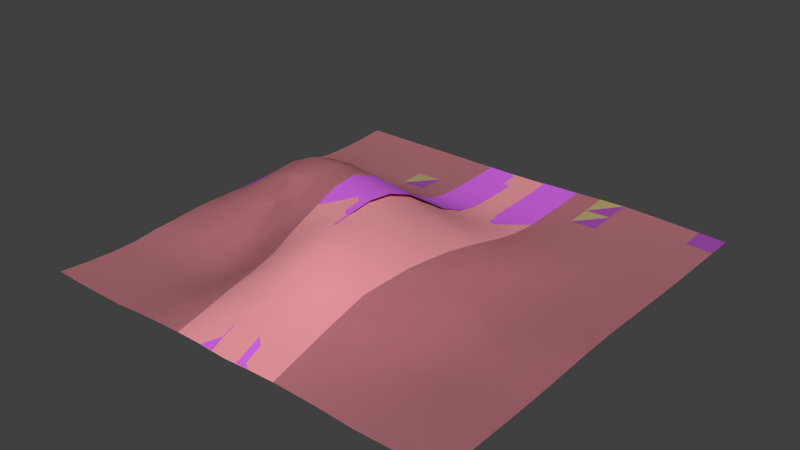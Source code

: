 # Source: plane.blend  (saved by Blender 2.77.0; exported with 4.5.12 LTS)
import bpy
from mathutils import Matrix  # noqa: F401  (used for matrix-valued properties, if any)

bpy.ops.wm.read_factory_settings(use_empty=True)
scene = bpy.context.scene
scene.name = 'Scene'

# ---- collections
col_collection_1 = bpy.data.collections.new('Collection 1'); scene.collection.children.link(col_collection_1)

# ---- materials (node trees are filled in below, after node groups)
mat_material_002 = bpy.data.materials.new('Material.002')
mat_material_002.alpha_threshold = 0.0
mat_material_002.use_transparent_shadow = False
mat_material_002.diffuse_color = (0.8, 0.3106, 0.3381, 1.0)
mat_material_002.roughness = 0.5
mat_material_000 = bpy.data.materials.new('Material.000')
mat_material_000.alpha_threshold = 0.0
mat_material_000.use_transparent_shadow = False
mat_material_000.diffuse_color = (0.8, 0.7032, 0.3028, 1.0)
mat_material_000.roughness = 0.5
mat_material_001 = bpy.data.materials.new('Material.001')
mat_material_001.alpha_threshold = 0.0
mat_material_001.use_transparent_shadow = False
mat_material_001.diffuse_color = (0.6613, 0.1367, 0.8, 1.0)
mat_material_001.roughness = 0.5

# ---- material node trees

# ---- world
world_world = bpy.data.worlds.new('World'); scene.world = world_world
world_world.color = (0.05088, 0.05088, 0.05088)
world_world.use_sun_shadow = False
world_world.sun_shadow_jitter_overblur = 0.0
world_world.cycles.sampling_method = 'NONE'
world_world.cycles.sample_map_resolution = 256

# ---- meshes
me_plane = bpy.data.meshes.new('Plane')
me_plane.from_pydata([(-1.0, -1.0, 0.0), (1.0, -1.0, 0.0), (-1.0, 1.0, 0.0), (1.0, 1.0, 0.0), (-1.0, 0.0, 0.0), (0.0, -1.0, 0.0), (1.0, 0.0, 0.02051), (0.0, 1.0, 0.0), (0.0, 0.0, 0.3363), (-1.0, -0.5, 0.0), (0.5, -1.0, 0.0), (1.0, 0.5, 0.0), (-0.5, 1.0, 0.0), (-1.0, 0.5, 0.0), (-0.5, -1.0, 0.0), (1.0, -0.5, 0.0), (0.5, 1.0, 0.02446), (0.0, 0.5, 0.0), (0.0, -0.5, 0.3955), (-0.5, 0.0, 0.485), (0.5, 0.0, 0.0), (0.5, -0.5, 0.0), (-0.5, -0.5, 0.0), (-0.5, 0.5, 0.0), (0.5, 0.5, 0.0), (-0.9955, -0.7455, -0.02065), (0.7467, -0.9967, -0.01782), (0.9999, 0.7501, -0.002318), (-0.75, 1.0, 0.0), (-1.005, 0.2545, 0.02065), (-0.2533, -1.003, 0.01782), (0.9999, -0.25, 0.01131), (0.25, 0.9999, 0.01349), (-0.002541, 0.7441, -0.02511), (0.006065, -0.2596, 0.4104), (-0.7476, 0.005892, 0.2718), (0.2498, 0.003693, 0.1667), (-1.005, -0.2545, 0.02065), (0.2533, -1.003, 0.01782), (0.9999, 0.25, 0.01005), (-0.25, 1.0, -0.001262), (-0.9955, 0.7455, -0.02065), (-0.7467, -0.9967, -0.01782), (1.0, -0.75, -0.001058), (0.7499, 0.9999, 0.01475), (0.006362, 0.2485, 0.1733), (0.005715, -0.7496, 0.2101), (-0.2644, 0.003305, 0.4572), (0.7439, -0.002496, -0.01397), (0.5042, -0.2498, 0.01756), (0.5012, -0.7526, 0.009473), (0.2446, -0.5135, 0.2086), (0.744, -0.4979, -0.02506), (-0.5093, -0.2234, 0.2855), (-0.496, -0.745, -0.009181), (-0.748, -0.4972, -0.003307), (-0.2272, -0.5104, 0.2375), (-0.4978, 0.7422, -0.0272), (-0.516, 0.2386, 0.2633), (-0.7539, 0.5024, 0.0131), (-0.2495, 0.5047, 0.01786), (0.4991, 0.7491, 0.002542), (0.4984, 0.2496, -0.002003), (0.2494, 0.498, -0.002896), (0.7495, 0.4995, -0.007214), (0.7462, 0.2484, -0.01189), (0.2525, 0.2506, 0.08291), (0.248, 0.7459, -0.01235), (-0.2584, 0.2485, 0.2541), (-0.7625, 0.2496, 0.1601), (-0.7488, 0.7458, -0.01749), (-0.2399, -0.7568, 0.1271), (-0.7428, -0.742, -0.02552), (-0.761, -0.2364, 0.1621), (0.7456, -0.748, -0.01711), (0.2516, -0.7592, 0.123), (0.2535, -0.2589, 0.2202), (0.745, -0.25, -0.009992), (-0.2454, -0.2417, 0.3927), (-0.25, 0.7466, -0.0181), (0.7494, 0.7494, -0.002275), (-0.9978, -0.8726, -0.01403), (0.8733, -0.9983, -0.01302), (0.9999, 0.8751, -0.002018), (-0.875, 0.9999, 0.0006408), (-1.007, 0.1307, 0.02078), (-0.1295, -1.005, 0.01899), (0.9998, -0.125, 0.0177), (0.1251, 1.0, 0.005164), (-0.001268, 0.872, -0.01759), (0.009128, -0.1296, 0.393), (-0.8764, 0.003114, 0.1407), (0.1276, 0.004483, 0.2582), (-0.9995, -0.3768, 0.01), (0.3765, -1.0, 0.008872), (0.9999, 0.375, 0.004438), (-0.375, 1.0, -0.0008303), (-0.9966, 0.6213, -0.02015), (-0.6223, -0.9981, -0.01752), (1.0, -0.625, -0.001887), (0.6249, 0.9998, 0.02166), (0.002428, 0.3702, 0.07325), (0.004455, -0.6277, 0.3146), (-0.3877, 0.002596, 0.4885), (0.6183, -0.002305, -0.02271), (0.5034, -0.1249, 0.01215), (0.5005, -0.6265, 0.006376), (0.1235, -0.5165, 0.3284), (0.6173, -0.4982, -0.02942), (-0.5144, -0.1062, 0.4209), (-0.4934, -0.6166, -0.01625), (-0.874, -0.4981, -0.001563), (-0.362, -0.5019, 0.1083), (-0.4989, 0.8709, -0.01927), (-0.5083, 0.3633, 0.113), (-0.8776, 0.5016, 0.009546), (-0.3745, 0.5039, 0.01239), (0.4996, 0.8746, 0.0113), (0.4985, 0.3746, -0.003023), (0.1246, 0.4982, -0.002301), (0.6247, 0.4997, -0.006144), (-0.9971, -0.6212, -0.02042), (0.6224, -0.9977, -0.01708), (0.9999, 0.6251, -0.002445), (-0.625, 1.0, -0.0002161), (-1.0, 0.3771, 0.01059), (-0.3763, -0.9996, 0.00831), (1.0, -0.375, 0.005026), (0.375, 0.9998, 0.02106), (-0.002308, 0.6182, -0.02847), (0.004553, -0.3844, 0.4167), (-0.6281, 0.004542, 0.4), (0.3709, 0.0009681, 0.06893), (-1.007, -0.1313, 0.02175), (0.129, -1.005, 0.01779), (0.9999, 0.125, 0.01582), (-0.125, 1.0, -0.001591), (-0.9976, 0.8726, -0.01507), (-0.8732, -0.9985, -0.01184), (1.0, -0.875, -0.0001972), (0.875, 0.9999, 0.007388), (0.00781, 0.1278, 0.265), (0.003028, -0.8757, 0.107), (-0.1307, 0.005443, 0.4151), (0.8719, -0.00132, -0.001465), (0.5033, -0.3748, 0.01187), (0.5008, -0.8766, 0.006711), (0.3681, -0.5068, 0.08941), (0.8719, -0.4989, -0.01763), (-0.4999, -0.3582, 0.1269), (-0.4972, -0.8722, -0.005964), (-0.6196, -0.4943, -0.01052), (-0.1086, -0.5149, 0.3452), (-0.4983, 0.6148, -0.03217), (-0.5187, 0.1194, 0.4095), (-0.6276, 0.5016, 0.009723), (-0.1246, 0.5035, 0.01166), (0.4995, 0.6245, -0.002858), (0.4987, 0.1248, -0.001059), (0.3746, 0.4983, -0.002639), (0.8747, 0.4997, -0.005283), (0.7479, 0.3739, -0.01002), (0.7451, 0.1229, -0.0134), (0.6211, 0.2484, -0.01697), (0.8731, 0.2492, -0.004209), (0.2507, 0.3731, 0.03283), (0.2523, 0.1277, 0.1267), (0.1294, 0.2499, 0.1281), (0.3741, 0.2496, 0.03275), (0.2492, 0.873, -0.00308), (0.2483, 0.6207, -0.01814), (0.1227, 0.745, -0.02069), (0.3736, 0.7474, -0.003305), (-0.2543, 0.3692, 0.1178), (-0.2586, 0.1326, 0.3857), (-0.388, 0.2532, 0.2704), (-0.125, 0.2529, 0.2192), (-0.7589, 0.3741, 0.07842), (-0.7654, 0.1287, 0.231), (-0.8845, 0.2533, 0.09254), (-0.6417, 0.2494, 0.2194), (-0.7494, 0.8729, -0.01377), (-0.7505, 0.6212, -0.01637), (-0.8721, 0.7456, -0.01772), (-0.6233, 0.744, -0.02278), (-0.2315, -0.6316, 0.1784), (-0.2464, -0.8796, 0.07135), (-0.3668, -0.7519, 0.05155), (-0.118, -0.762, 0.1842), (-0.7442, -0.6164, -0.02819), (-0.7447, -0.8693, -0.02487), (-0.8691, -0.7437, -0.02534), (-0.6169, -0.7425, -0.02937), (-0.7655, -0.1162, 0.2332), (-0.7557, -0.3649, 0.06969), (-0.8825, -0.2457, 0.091), (-0.6355, -0.2302, 0.2246), (0.7448, -0.6229, -0.02238), (0.7462, -0.8723, -0.01657), (0.6215, -0.7497, -0.01587), (0.8728, -0.749, -0.01358), (0.2511, -0.6378, 0.171), (0.2531, -0.8818, 0.07192), (0.1295, -0.7621, 0.18), (0.3752, -0.7563, 0.06019), (0.257, -0.1267, 0.2009), (0.2562, -0.3871, 0.2244), (0.1361, -0.2604, 0.3376), (0.3727, -0.2545, 0.1022), (0.7444, -0.1263, -0.01023), (0.7445, -0.374, -0.01772), (0.6197, -0.2499, -0.01418), (0.8726, -0.2499, -0.004513), (-0.2537, -0.116, 0.4515), (-0.2365, -0.3781, 0.3218), (-0.3796, -0.2368, 0.3499), (-0.1156, -0.2533, 0.4235), (-0.25, 0.8733, -0.01517), (-0.2502, 0.6198, -0.01915), (-0.3739, 0.7444, -0.02267), (-0.1263, 0.7454, -0.02159), (0.7497, 0.8747, 0.004995), (0.7494, 0.6245, -0.006213), (0.6243, 0.7492, 0.001452), (0.8747, 0.7497, -0.00278), (0.8747, 0.6248, -0.005408), (0.6244, 0.6244, -0.005153), (0.6246, 0.8745, 0.009836), (-0.1262, 0.6198, -0.02249), (-0.3741, 0.6183, -0.02397), (-0.3744, 0.8721, -0.01733), (-0.113, -0.3875, 0.3945), (-0.3677, -0.3693, 0.2271), (-0.3864, -0.1112, 0.4516), (0.8722, -0.3744, -0.01149), (0.6188, -0.374, -0.02025), (0.6195, -0.1261, -0.01577), (0.3742, -0.3809, 0.1027), (0.135, -0.3915, 0.3462), (0.1388, -0.1279, 0.3118), (0.3761, -0.8788, 0.03639), (0.1301, -0.884, 0.1005), (0.1302, -0.6408, 0.2622), (0.873, -0.8737, -0.01268), (0.622, -0.8738, -0.01504), (0.6191, -0.6239, -0.02254), (-0.627, -0.3599, 0.09345), (-0.8778, -0.3706, 0.03996), (-0.8877, -0.124, 0.1289), (-0.6191, -0.87, -0.02581), (-0.8712, -0.871, -0.02204), (-0.8707, -0.6187, -0.02548), (-0.1243, -0.8835, 0.1018), (-0.3709, -0.8755, 0.02897), (-0.3607, -0.623, 0.07215), (-0.6246, 0.6186, -0.02308), (-0.8739, 0.6216, -0.01611), (-0.8735, 0.8728, -0.01342), (-0.6473, 0.1264, 0.3344), (-0.888, 0.1308, 0.1289), (-0.8803, 0.3764, 0.0472), (-0.1225, 0.1343, 0.3379), (-0.3915, 0.1319, 0.415), (-0.3813, 0.3725, 0.1228), (0.3738, 0.6223, -0.01036), (0.123, 0.6193, -0.02486), (0.124, 0.8726, -0.01211), (0.3725, 0.1256, 0.05211), (0.1318, 0.1286, 0.1986), (0.1267, 0.3718, 0.05272), (0.8725, 0.1239, -0.002791), (0.6194, 0.123, -0.0202), (0.6226, 0.374, -0.01286), (0.874, 0.3745, -0.005263), (0.3736, 0.3733, 0.01076), (0.3744, 0.8737, 0.005957), (-0.1253, 0.3729, 0.09956), (-0.6356, 0.3723, 0.1012), (-0.6242, 0.8719, -0.01685), (-0.114, -0.6394, 0.2679), (-0.6152, -0.6138, -0.0332), (-0.6446, -0.1092, 0.3383), (0.8724, -0.6239, -0.01693), (0.3727, -0.6326, 0.07878), (0.3748, -0.1263, 0.09117), (0.8721, -0.1256, -0.001216), (-0.1197, -0.1234, 0.4428), (-0.1256, 0.8727, -0.01685), (0.8748, 0.8749, 0.001254)], [], [(288, 83, 3, 140), (287, 89, 7, 136), (286, 90, 8, 143), (285, 87, 6, 144), (284, 105, 20, 132), (283, 106, 21, 147), (282, 99, 15, 148), (281, 109, 19, 131), (280, 110, 22, 151), (279, 102, 18, 152), (278, 113, 12, 124), (277, 114, 23, 155), (276, 101, 17, 156), (275, 117, 16, 128), (274, 118, 24, 159), (273, 95, 11, 160), (272, 161, 64, 120), (271, 162, 65, 163), (270, 135, 39, 164), (269, 165, 63, 119), (268, 166, 66, 167), (267, 158, 62, 168), (266, 169, 32, 88), (265, 170, 67, 171), (264, 157, 61, 172), (263, 173, 60, 116), (262, 174, 68, 175), (261, 141, 45, 176), (260, 177, 59, 115), (259, 178, 69, 179), (258, 154, 58, 180), (257, 181, 28, 84), (256, 182, 70, 183), (255, 153, 57, 184), (254, 185, 56, 112), (253, 186, 71, 187), (252, 142, 46, 188), (251, 189, 55, 111), (250, 190, 72, 191), (249, 150, 54, 192), (248, 193, 35, 91), (247, 194, 73, 195), (246, 149, 53, 196), (245, 197, 52, 108), (244, 198, 74, 199), (243, 139, 43, 200), (242, 201, 51, 107), (241, 202, 75, 203), (240, 146, 50, 204), (239, 205, 36, 92), (238, 206, 76, 207), (237, 145, 49, 208), (236, 209, 48, 104), (235, 210, 77, 211), (234, 127, 31, 212), (233, 213, 47, 103), (232, 214, 78, 215), (231, 130, 34, 216), (230, 217, 40, 96), (229, 218, 79, 219), (228, 129, 33, 220), (227, 221, 44, 100), (226, 222, 80, 223), (225, 123, 27, 224), (222, 225, 224, 80), (64, 160, 225, 222), (160, 11, 123, 225), (157, 226, 223, 61), (24, 120, 226, 157), (120, 64, 222, 226), (117, 227, 100, 16), (61, 223, 227, 117), (223, 80, 221, 227), (218, 228, 220, 79), (60, 156, 228, 218), (156, 17, 129, 228), (153, 229, 219, 57), (23, 116, 229, 153), (116, 60, 218, 229), (113, 230, 96, 12), (57, 219, 230, 113), (219, 79, 217, 230), (214, 231, 216, 78), (56, 152, 231, 214), (152, 18, 130, 231), (149, 232, 215, 53), (22, 112, 232, 149), (112, 56, 214, 232), (109, 233, 103, 19), (53, 215, 233, 109), (215, 78, 213, 233), (210, 234, 212, 77), (52, 148, 234, 210), (148, 15, 127, 234), (145, 235, 211, 49), (21, 108, 235, 145), (108, 52, 210, 235), (105, 236, 104, 20), (49, 211, 236, 105), (211, 77, 209, 236), (206, 237, 208, 76), (51, 147, 237, 206), (147, 21, 145, 237), (130, 238, 207, 34), (18, 107, 238, 130), (107, 51, 206, 238), (90, 239, 92, 8), (34, 207, 239, 90), (207, 76, 205, 239), (202, 240, 204, 75), (38, 94, 240, 202), (94, 10, 146, 240), (142, 241, 203, 46), (5, 134, 241, 142), (134, 38, 202, 241), (102, 242, 107, 18), (46, 203, 242, 102), (203, 75, 201, 242), (198, 243, 200, 74), (26, 82, 243, 198), (82, 1, 139, 243), (146, 244, 199, 50), (10, 122, 244, 146), (122, 26, 198, 244), (106, 245, 108, 21), (50, 199, 245, 106), (199, 74, 197, 245), (194, 246, 196, 73), (55, 151, 246, 194), (151, 22, 149, 246), (93, 247, 195, 37), (9, 111, 247, 93), (111, 55, 194, 247), (133, 248, 91, 4), (37, 195, 248, 133), (195, 73, 193, 248), (190, 249, 192, 72), (42, 98, 249, 190), (98, 14, 150, 249), (81, 250, 191, 25), (0, 138, 250, 81), (138, 42, 190, 250), (121, 251, 111, 9), (25, 191, 251, 121), (191, 72, 189, 251), (186, 252, 188, 71), (30, 86, 252, 186), (86, 5, 142, 252), (150, 253, 187, 54), (14, 126, 253, 150), (126, 30, 186, 253), (110, 254, 112, 22), (54, 187, 254, 110), (187, 71, 185, 254), (182, 255, 184, 70), (59, 155, 255, 182), (155, 23, 153, 255), (97, 256, 183, 41), (13, 115, 256, 97), (115, 59, 182, 256), (137, 257, 84, 2), (41, 183, 257, 137), (183, 70, 181, 257), (178, 258, 180, 69), (35, 131, 258, 178), (131, 19, 154, 258), (85, 259, 179, 29), (4, 91, 259, 85), (91, 35, 178, 259), (125, 260, 115, 13), (29, 179, 260, 125), (179, 69, 177, 260), (174, 261, 176, 68), (47, 143, 261, 174), (143, 8, 141, 261), (154, 262, 175, 58), (19, 103, 262, 154), (103, 47, 174, 262), (114, 263, 116, 23), (58, 175, 263, 114), (175, 68, 173, 263), (170, 264, 172, 67), (63, 159, 264, 170), (159, 24, 157, 264), (129, 265, 171, 33), (17, 119, 265, 129), (119, 63, 170, 265), (89, 266, 88, 7), (33, 171, 266, 89), (171, 67, 169, 266), (166, 267, 168, 66), (36, 132, 267, 166), (132, 20, 158, 267), (141, 268, 167, 45), (8, 92, 268, 141), (92, 36, 166, 268), (101, 269, 119, 17), (45, 167, 269, 101), (167, 66, 165, 269), (162, 270, 164, 65), (48, 144, 270, 162), (144, 6, 135, 270), (158, 271, 163, 62), (20, 104, 271, 158), (104, 48, 162, 271), (118, 272, 120, 24), (62, 163, 272, 118), (163, 65, 161, 272), (161, 273, 160, 64), (65, 164, 273, 161), (164, 39, 95, 273), (165, 274, 159, 63), (66, 168, 274, 165), (168, 62, 118, 274), (169, 275, 128, 32), (67, 172, 275, 169), (172, 61, 117, 275), (173, 276, 156, 60), (68, 176, 276, 173), (176, 45, 101, 276), (177, 277, 155, 59), (69, 180, 277, 177), (180, 58, 114, 277), (181, 278, 124, 28), (70, 184, 278, 181), (184, 57, 113, 278), (185, 279, 152, 56), (71, 188, 279, 185), (188, 46, 102, 279), (189, 280, 151, 55), (72, 192, 280, 189), (192, 54, 110, 280), (193, 281, 131, 35), (73, 196, 281, 193), (196, 53, 109, 281), (197, 282, 148, 52), (74, 200, 282, 197), (200, 43, 99, 282), (201, 283, 147, 51), (75, 204, 283, 201), (204, 50, 106, 283), (205, 284, 132, 36), (76, 208, 284, 205), (208, 49, 105, 284), (209, 285, 144, 48), (77, 212, 285, 209), (212, 31, 87, 285), (213, 286, 143, 47), (78, 216, 286, 213), (216, 34, 90, 286), (217, 287, 136, 40), (79, 220, 287, 217), (220, 33, 89, 287), (221, 288, 140, 44), (80, 224, 288, 221), (224, 27, 83, 288)])
me_plane.polygons.foreach_set('use_smooth', [True] * 256)
me_plane.materials.append(mat_material_002)
me_plane.use_remesh_preserve_volume = False
me_plane.use_remesh_preserve_attributes = False
me_plane.use_mirror_vertex_groups = False
me_plane.update()
me_plane_001 = bpy.data.meshes.new('Plane.001')
me_plane_001.from_pydata([(-1.0, -1.0, 0.0), (1.0, -1.0, 0.0), (-1.0, 1.0, 0.0), (1.0, 1.0, 0.0), (-1.0, 0.0, 0.0), (1.0, 0.0, 0.02051), (-1.0, -0.5, 0.0), (0.5, -1.0, 0.0), (1.0, 0.5, 0.0), (-0.5, 1.0, 0.0), (-1.0, 0.5, 0.0), (-0.5, -1.0, 0.0), (1.0, -0.5, 0.0), (0.5, 1.0, 0.02446), (-0.5, 0.0, 0.485), (0.5, 0.0, 0.0), (0.5, -0.5, 0.0), (-0.5, -0.5, 0.0), (-0.5, 0.5, 0.0), (0.5, 0.5, 0.0), (-0.9955, -0.7455, -0.02065), (0.7467, -0.9967, -0.01782), (0.9999, 0.7501, -0.002318), (-0.75, 1.0, 0.0), (-1.005, 0.2545, 0.02065), (0.9999, -0.25, 0.01131), (-0.7476, 0.005892, 0.2718), (-1.005, -0.2545, 0.02065), (0.9999, 0.25, 0.01005), (-0.9955, 0.7455, -0.02065), (-0.7467, -0.9967, -0.01782), (1.0, -0.75, -0.001058), (0.7499, 0.9999, 0.01475), (0.7439, -0.002496, -0.01397), (0.5042, -0.2498, 0.01756), (0.5012, -0.7526, 0.009473), (0.744, -0.4979, -0.02506), (-0.5093, -0.2234, 0.2855), (-0.496, -0.745, -0.009181), (-0.748, -0.4972, -0.003307), (-0.4978, 0.7422, -0.0272), (-0.516, 0.2386, 0.2633), (-0.7539, 0.5024, 0.0131), (0.4991, 0.7491, 0.002542), (0.4984, 0.2496, -0.002003), (0.7495, 0.4995, -0.007214), (0.7462, 0.2484, -0.01189), (-0.7625, 0.2496, 0.1601), (-0.7488, 0.7458, -0.01749), (-0.7428, -0.742, -0.02552), (-0.761, -0.2364, 0.1621), (0.7456, -0.748, -0.01711), (0.745, -0.25, -0.009992), (0.7494, 0.7494, -0.002275), (-0.9978, -0.8726, -0.01403), (0.8733, -0.9983, -0.01302), (0.9999, 0.8751, -0.002018), (-0.875, 0.9999, 0.0006408), (-1.007, 0.1307, 0.02078), (0.9998, -0.125, 0.0177), (-0.8764, 0.003114, 0.1407), (-0.9995, -0.3768, 0.01), (0.3765, -1.0, 0.008872), (0.9999, 0.375, 0.004438), (-0.375, 1.0, -0.0008303), (-0.9966, 0.6213, -0.02015), (-0.6223, -0.9981, -0.01752), (1.0, -0.625, -0.001887), (0.6249, 0.9998, 0.02166), (-0.3877, 0.002596, 0.4885), (0.6183, -0.002305, -0.02271), (0.5034, -0.1249, 0.01215), (0.5005, -0.6265, 0.006376), (0.6173, -0.4982, -0.02942), (-0.5144, -0.1062, 0.4209), (-0.4934, -0.6166, -0.01625), (-0.874, -0.4981, -0.001563), (-0.362, -0.5019, 0.1083), (-0.4989, 0.8709, -0.01927), (-0.5083, 0.3633, 0.113), (-0.8776, 0.5016, 0.009546), (-0.3745, 0.5039, 0.01239), (0.4996, 0.8746, 0.0113), (0.4985, 0.3746, -0.003023), (0.6247, 0.4997, -0.006144), (-0.9971, -0.6212, -0.02042), (0.6224, -0.9977, -0.01708), (0.9999, 0.6251, -0.002445), (-0.625, 1.0, -0.0002161), (-1.0, 0.3771, 0.01059), (-0.3763, -0.9996, 0.00831), (1.0, -0.375, 0.005026), (0.375, 0.9998, 0.02106), (-0.6281, 0.004542, 0.4), (0.3709, 0.0009681, 0.06893), (-1.007, -0.1313, 0.02175), (0.9999, 0.125, 0.01582), (-0.9976, 0.8726, -0.01507), (-0.8732, -0.9985, -0.01184), (1.0, -0.875, -0.0001972), (0.875, 0.9999, 0.007388), (0.8719, -0.00132, -0.001465), (0.5033, -0.3748, 0.01187), (0.5008, -0.8766, 0.006711), (0.3681, -0.5068, 0.08941), (0.8719, -0.4989, -0.01763), (-0.4999, -0.3582, 0.1269), (-0.4972, -0.8722, -0.005964), (-0.6196, -0.4943, -0.01052), (-0.4983, 0.6148, -0.03217), (-0.5187, 0.1194, 0.4095), (-0.6276, 0.5016, 0.009723), (0.4995, 0.6245, -0.002858), (0.4987, 0.1248, -0.001059), (0.3746, 0.4983, -0.002639), (0.8747, 0.4997, -0.005283), (0.7479, 0.3739, -0.01002), (0.7451, 0.1229, -0.0134), (0.6211, 0.2484, -0.01697), (0.8731, 0.2492, -0.004209), (0.3741, 0.2496, 0.03275), (0.3736, 0.7474, -0.003305), (-0.388, 0.2532, 0.2704), (-0.7589, 0.3741, 0.07842), (-0.7654, 0.1287, 0.231), (-0.8845, 0.2533, 0.09254), (-0.6417, 0.2494, 0.2194), (-0.7494, 0.8729, -0.01377), (-0.7505, 0.6212, -0.01637), (-0.8721, 0.7456, -0.01772), (-0.6233, 0.744, -0.02278), (-0.3668, -0.7519, 0.05155), (-0.7442, -0.6164, -0.02819), (-0.7447, -0.8693, -0.02487), (-0.8691, -0.7437, -0.02534), (-0.6169, -0.7425, -0.02937), (-0.7655, -0.1162, 0.2332), (-0.7557, -0.3649, 0.06969), (-0.8825, -0.2457, 0.091), (-0.6355, -0.2302, 0.2246), (0.7448, -0.6229, -0.02238), (0.7462, -0.8723, -0.01657), (0.6215, -0.7497, -0.01587), (0.8728, -0.749, -0.01358), (0.3752, -0.7563, 0.06019), (0.3727, -0.2545, 0.1022), (0.7444, -0.1263, -0.01023), (0.7445, -0.374, -0.01772), (0.6197, -0.2499, -0.01418), (0.8726, -0.2499, -0.004513), (-0.3796, -0.2368, 0.3499), (-0.3739, 0.7444, -0.02267), (0.7497, 0.8747, 0.004995), (0.7494, 0.6245, -0.006213), (0.6243, 0.7492, 0.001452), (0.8747, 0.7497, -0.00278), (0.8747, 0.6248, -0.005408), (0.6244, 0.6244, -0.005153), (0.6246, 0.8745, 0.009836), (-0.3741, 0.6183, -0.02397), (-0.3744, 0.8721, -0.01733), (-0.3677, -0.3693, 0.2271), (-0.3864, -0.1112, 0.4516), (0.8722, -0.3744, -0.01149), (0.6188, -0.374, -0.02025), (0.6195, -0.1261, -0.01577), (0.3742, -0.3809, 0.1027), (0.3761, -0.8788, 0.03639), (0.873, -0.8737, -0.01268), (0.622, -0.8738, -0.01504), (0.6191, -0.6239, -0.02254), (-0.627, -0.3599, 0.09345), (-0.8778, -0.3706, 0.03996), (-0.8877, -0.124, 0.1289), (-0.6191, -0.87, -0.02581), (-0.8712, -0.871, -0.02204), (-0.8707, -0.6187, -0.02548), (-0.3709, -0.8755, 0.02897), (-0.3607, -0.623, 0.07215), (-0.6246, 0.6186, -0.02308), (-0.8739, 0.6216, -0.01611), (-0.8735, 0.8728, -0.01342), (-0.6473, 0.1264, 0.3344), (-0.888, 0.1308, 0.1289), (-0.8803, 0.3764, 0.0472), (-0.3915, 0.1319, 0.415), (-0.3813, 0.3725, 0.1228), (0.3738, 0.6223, -0.01036), (0.3725, 0.1256, 0.05211), (0.8725, 0.1239, -0.002791), (0.6194, 0.123, -0.0202), (0.6226, 0.374, -0.01286), (0.874, 0.3745, -0.005263), (0.3736, 0.3733, 0.01076), (0.3744, 0.8737, 0.005957), (-0.6356, 0.3723, 0.1012), (-0.6242, 0.8719, -0.01685), (-0.6152, -0.6138, -0.0332), (-0.6446, -0.1092, 0.3383), (0.8724, -0.6239, -0.01693), (0.3727, -0.6326, 0.07878), (0.3748, -0.1263, 0.09117), (0.8721, -0.1256, -0.001216), (0.8748, 0.8749, 0.001254)], [], [(203, 56, 3, 100), (202, 59, 5, 101), (201, 71, 15, 94), (200, 72, 16, 104), (199, 67, 12, 105), (198, 74, 14, 93), (197, 75, 17, 108), (196, 78, 9, 88), (195, 79, 18, 111), (194, 82, 13, 92), (193, 83, 19, 114), (192, 63, 8, 115), (191, 116, 45, 84), (190, 117, 46, 118), (189, 96, 28, 119), (188, 113, 44, 120), (187, 112, 43, 121), (184, 123, 42, 80), (183, 124, 47, 125), (182, 110, 41, 126), (181, 127, 23, 57), (180, 128, 48, 129), (179, 109, 40, 130), (176, 132, 39, 76), (175, 133, 49, 134), (174, 107, 38, 135), (173, 136, 26, 60), (172, 137, 50, 138), (171, 106, 37, 139), (170, 140, 36, 73), (169, 141, 51, 142), (168, 99, 31, 143), (167, 103, 35, 144), (166, 102, 34, 145), (165, 146, 33, 70), (164, 147, 52, 148), (163, 91, 25, 149), (158, 152, 32, 68), (157, 153, 53, 154), (156, 87, 22, 155), (153, 156, 155, 53), (45, 115, 156, 153), (115, 8, 87, 156), (112, 157, 154, 43), (19, 84, 157, 112), (84, 45, 153, 157), (82, 158, 68, 13), (43, 154, 158, 82), (154, 53, 152, 158), (109, 159, 151, 40), (18, 81, 159, 109), (78, 160, 64, 9), (40, 151, 160, 78), (106, 161, 150, 37), (17, 77, 161, 106), (74, 162, 69, 14), (37, 150, 162, 74), (147, 163, 149, 52), (36, 105, 163, 147), (105, 12, 91, 163), (102, 164, 148, 34), (16, 73, 164, 102), (73, 36, 147, 164), (71, 165, 70, 15), (34, 148, 165, 71), (148, 52, 146, 165), (104, 16, 102, 166), (62, 7, 103, 167), (141, 168, 143, 51), (21, 55, 168, 141), (55, 1, 99, 168), (103, 169, 142, 35), (7, 86, 169, 103), (86, 21, 141, 169), (72, 170, 73, 16), (35, 142, 170, 72), (142, 51, 140, 170), (137, 171, 139, 50), (39, 108, 171, 137), (108, 17, 106, 171), (61, 172, 138, 27), (6, 76, 172, 61), (76, 39, 137, 172), (95, 173, 60, 4), (27, 138, 173, 95), (138, 50, 136, 173), (133, 174, 135, 49), (30, 66, 174, 133), (66, 11, 107, 174), (54, 175, 134, 20), (0, 98, 175, 54), (98, 30, 133, 175), (85, 176, 76, 6), (20, 134, 176, 85), (134, 49, 132, 176), (107, 177, 131, 38), (11, 90, 177, 107), (75, 178, 77, 17), (38, 131, 178, 75), (128, 179, 130, 48), (42, 111, 179, 128), (111, 18, 109, 179), (65, 180, 129, 29), (10, 80, 180, 65), (80, 42, 128, 180), (97, 181, 57, 2), (29, 129, 181, 97), (129, 48, 127, 181), (124, 182, 126, 47), (26, 93, 182, 124), (93, 14, 110, 182), (58, 183, 125, 24), (4, 60, 183, 58), (60, 26, 124, 183), (89, 184, 80, 10), (24, 125, 184, 89), (125, 47, 123, 184), (110, 185, 122, 41), (14, 69, 185, 110), (79, 186, 81, 18), (41, 122, 186, 79), (114, 19, 112, 187), (94, 15, 113, 188), (117, 189, 119, 46), (33, 101, 189, 117), (101, 5, 96, 189), (113, 190, 118, 44), (15, 70, 190, 113), (70, 33, 117, 190), (83, 191, 84, 19), (44, 118, 191, 83), (118, 46, 116, 191), (116, 192, 115, 45), (46, 119, 192, 116), (119, 28, 63, 192), (120, 44, 83, 193), (121, 43, 82, 194), (123, 195, 111, 42), (47, 126, 195, 123), (126, 41, 79, 195), (127, 196, 88, 23), (48, 130, 196, 127), (130, 40, 78, 196), (132, 197, 108, 39), (49, 135, 197, 132), (135, 38, 75, 197), (136, 198, 93, 26), (50, 139, 198, 136), (139, 37, 74, 198), (140, 199, 105, 36), (51, 143, 199, 140), (143, 31, 67, 199), (144, 35, 72, 200), (145, 34, 71, 201), (146, 202, 101, 33), (52, 149, 202, 146), (149, 25, 59, 202), (152, 203, 100, 32), (53, 155, 203, 152), (155, 22, 56, 203)])
me_plane_001.polygons.foreach_set('use_smooth', [True] * 160)
me_plane_001.materials.append(mat_material_000)
me_plane_001.use_remesh_preserve_volume = False
me_plane_001.use_remesh_preserve_attributes = False
me_plane_001.use_mirror_vertex_groups = False
me_plane_001.update()
me_plane_002 = bpy.data.meshes.new('Plane.002')
me_plane_002.from_pydata([(-1.0, -1.0, 0.0), (1.0, -1.0, 0.0), (-1.0, 1.0, 0.0), (1.0, 1.0, 0.0), (-1.0, 0.0, 0.0), (1.0, 0.0, 0.02051), (-1.0, -0.5, 0.0), (0.5, -1.0, 0.0), (1.0, 0.5, 0.0), (-0.5, 1.0, 0.0), (-1.0, 0.5, 0.0), (-0.5, -1.0, 0.0), (1.0, -0.5, 0.0), (0.5, 1.0, 0.02446), (-0.5, 0.0, 0.485), (0.5, 0.0, 0.0), (0.5, -0.5, 0.0), (-0.5, -0.5, 0.0), (-0.5, 0.5, 0.0), (0.5, 0.5, 0.0), (-0.9955, -0.7455, -0.02065), (0.7467, -0.9967, -0.01782), (0.9999, 0.7501, -0.002318), (-0.75, 1.0, 0.0), (-1.005, 0.2545, 0.02065), (-0.2533, -1.003, 0.01782), (0.9999, -0.25, 0.01131), (0.25, 0.9999, 0.01349), (-0.7476, 0.005892, 0.2718), (0.2498, 0.003693, 0.1667), (-1.005, -0.2545, 0.02065), (0.2533, -1.003, 0.01782), (0.9999, 0.25, 0.01005), (-0.25, 1.0, -0.001262), (-0.9955, 0.7455, -0.02065), (-0.7467, -0.9967, -0.01782), (1.0, -0.75, -0.001058), (0.7499, 0.9999, 0.01475), (-0.2644, 0.003305, 0.4572), (0.7439, -0.002496, -0.01397), (0.5042, -0.2498, 0.01756), (0.5012, -0.7526, 0.009473), (0.2446, -0.5135, 0.2086), (0.744, -0.4979, -0.02506), (-0.5093, -0.2234, 0.2855), (-0.496, -0.745, -0.009181), (-0.748, -0.4972, -0.003307), (-0.2272, -0.5104, 0.2375), (-0.4978, 0.7422, -0.0272), (-0.516, 0.2386, 0.2633), (-0.7539, 0.5024, 0.0131), (-0.2495, 0.5047, 0.01786), (0.4991, 0.7491, 0.002542), (0.4984, 0.2496, -0.002003), (0.2494, 0.498, -0.002896), (0.7495, 0.4995, -0.007214), (0.7462, 0.2484, -0.01189), (0.2525, 0.2506, 0.08291), (0.248, 0.7459, -0.01235), (-0.2584, 0.2485, 0.2541), (-0.7625, 0.2496, 0.1601), (-0.7488, 0.7458, -0.01749), (-0.2399, -0.7568, 0.1271), (-0.7428, -0.742, -0.02552), (-0.761, -0.2364, 0.1621), (0.7456, -0.748, -0.01711), (0.2516, -0.7592, 0.123), (0.2535, -0.2589, 0.2202), (0.745, -0.25, -0.009992), (-0.2454, -0.2417, 0.3927), (-0.25, 0.7466, -0.0181), (0.7494, 0.7494, -0.002275), (-0.9978, -0.8726, -0.01403), (0.8733, -0.9983, -0.01302), (0.9999, 0.8751, -0.002018), (-0.875, 0.9999, 0.0006408), (-1.007, 0.1307, 0.02078), (-0.06404, -1.005, 0.01899), (0.9998, -0.125, 0.0177), (0.06504, 1.0, 0.005164), (-0.8764, 0.003114, 0.1407), (0.06632, 0.004483, 0.2582), (-0.9995, -0.3768, 0.01), (0.3765, -1.0, 0.008872), (0.9999, 0.375, 0.004438), (-0.375, 1.0, -0.0008303), (-0.9966, 0.6213, -0.02015), (-0.6223, -0.9981, -0.01752), (1.0, -0.625, -0.001887), (0.6249, 0.9998, 0.02166), (-0.3877, 0.002596, 0.4885), (0.6183, -0.002305, -0.02271), (0.5034, -0.1249, 0.01215), (0.5005, -0.6265, 0.006376), (0.06426, -0.5165, 0.3284), (0.6173, -0.4982, -0.02942), (-0.5144, -0.1062, 0.4209), (-0.4934, -0.6166, -0.01625), (-0.874, -0.4981, -0.001563), (-0.362, -0.5019, 0.1083), (-0.4989, 0.8709, -0.01927), (-0.5083, 0.3633, 0.113), (-0.8776, 0.5016, 0.009546), (-0.3745, 0.5039, 0.01239), (0.4996, 0.8746, 0.0113), (0.4985, 0.3746, -0.003023), (0.06479, 0.4982, -0.002301), (0.6247, 0.4997, -0.006144), (-0.9971, -0.6212, -0.02042), (0.6224, -0.9977, -0.01708), (0.9999, 0.6251, -0.002445), (-0.625, 1.0, -0.0002161), (-1.0, 0.3771, 0.01059), (-0.3763, -0.9996, 0.00831), (1.0, -0.375, 0.005026), (0.375, 0.9998, 0.02106), (-0.6281, 0.004542, 0.4), (0.3709, 0.0009681, 0.06893), (-1.007, -0.1313, 0.02175), (0.06705, -1.005, 0.01779), (0.9999, 0.125, 0.01582), (-0.06173, 1.0, -0.001591), (-0.9976, 0.8726, -0.01507), (-0.8732, -0.9985, -0.01184), (1.0, -0.875, -0.0001972), (0.875, 0.9999, 0.007388), (-0.06463, 0.005443, 0.4151), (0.8719, -0.00132, -0.001465), (0.5033, -0.3748, 0.01187), (0.5008, -0.8766, 0.006711), (0.3681, -0.5068, 0.08941), (0.8719, -0.4989, -0.01763), (-0.4999, -0.3582, 0.1269), (-0.4972, -0.8722, -0.005964), (-0.6196, -0.4943, -0.01052), (-0.05343, -0.5149, 0.3452), (-0.4983, 0.6148, -0.03217), (-0.5187, 0.1194, 0.4095), (-0.6276, 0.5016, 0.009723), (-0.06154, 0.5035, 0.01166), (0.4995, 0.6245, -0.002858), (0.4987, 0.1248, -0.001059), (0.3746, 0.4983, -0.002639), (0.8747, 0.4997, -0.005283), (0.7479, 0.3739, -0.01002), (0.7451, 0.1229, -0.0134), (0.6211, 0.2484, -0.01697), (0.8731, 0.2492, -0.004209), (0.2507, 0.3731, 0.03283), (0.2523, 0.1277, 0.1267), (0.06725, 0.2499, 0.1281), (0.3741, 0.2496, 0.03275), (0.2492, 0.873, -0.00308), (0.2483, 0.6207, -0.01814), (0.06386, 0.745, -0.02069), (0.3736, 0.7474, -0.003305), (-0.2543, 0.3692, 0.1178), (-0.2586, 0.1326, 0.3857), (-0.388, 0.2532, 0.2704), (-0.06175, 0.2529, 0.2192), (-0.7589, 0.3741, 0.07842), (-0.7654, 0.1287, 0.231), (-0.8845, 0.2533, 0.09254), (-0.6417, 0.2494, 0.2194), (-0.7494, 0.8729, -0.01377), (-0.7505, 0.6212, -0.01637), (-0.8721, 0.7456, -0.01772), (-0.6233, 0.744, -0.02278), (-0.2315, -0.6316, 0.1784), (-0.2464, -0.8796, 0.07135), (-0.3668, -0.7519, 0.05155), (-0.0582, -0.762, 0.1842), (-0.7442, -0.6164, -0.02819), (-0.7447, -0.8693, -0.02487), (-0.8691, -0.7437, -0.02534), (-0.6169, -0.7425, -0.02937), (-0.7655, -0.1162, 0.2332), (-0.7557, -0.3649, 0.06969), (-0.8825, -0.2457, 0.091), (-0.6355, -0.2302, 0.2246), (0.7448, -0.6229, -0.02238), (0.7462, -0.8723, -0.01657), (0.6215, -0.7497, -0.01587), (0.8728, -0.749, -0.01358), (0.2511, -0.6378, 0.171), (0.2531, -0.8818, 0.07192), (0.06732, -0.7621, 0.18), (0.3752, -0.7563, 0.06019), (0.257, -0.1267, 0.2009), (0.2562, -0.3871, 0.2244), (0.07063, -0.2604, 0.3376), (0.3727, -0.2545, 0.1022), (0.7444, -0.1263, -0.01023), (0.7445, -0.374, -0.01772), (0.6197, -0.2499, -0.01418), (0.8726, -0.2499, -0.004513), (-0.2537, -0.116, 0.4515), (-0.2365, -0.3781, 0.3218), (-0.3796, -0.2368, 0.3499), (-0.05698, -0.2533, 0.4235), (-0.25, 0.8733, -0.01517), (-0.2502, 0.6198, -0.01915), (-0.3739, 0.7444, -0.02267), (-0.06239, 0.7454, -0.02159), (0.7497, 0.8747, 0.004995), (0.7494, 0.6245, -0.006213), (0.6243, 0.7492, 0.001452), (0.8747, 0.7497, -0.00278), (0.8747, 0.6248, -0.005408), (0.6244, 0.6244, -0.005153), (0.6246, 0.8745, 0.009836), (-0.06233, 0.6198, -0.02249), (-0.3741, 0.6183, -0.02397), (-0.3744, 0.8721, -0.01733), (-0.05567, -0.3875, 0.3945), (-0.3677, -0.3693, 0.2271), (-0.3864, -0.1112, 0.4516), (0.8722, -0.3744, -0.01149), (0.6188, -0.374, -0.02025), (0.6195, -0.1261, -0.01577), (0.3742, -0.3809, 0.1027), (0.07008, -0.3915, 0.3462), (0.07199, -0.1279, 0.3118), (0.3761, -0.8788, 0.03639), (0.06763, -0.884, 0.1005), (0.06765, -0.6408, 0.2622), (0.873, -0.8737, -0.01268), (0.622, -0.8738, -0.01504), (0.6191, -0.6239, -0.02254), (-0.627, -0.3599, 0.09345), (-0.8778, -0.3706, 0.03996), (-0.8877, -0.124, 0.1289), (-0.6191, -0.87, -0.02581), (-0.8712, -0.871, -0.02204), (-0.8707, -0.6187, -0.02548), (-0.06139, -0.8835, 0.1018), (-0.3709, -0.8755, 0.02897), (-0.3607, -0.623, 0.07215), (-0.6246, 0.6186, -0.02308), (-0.8739, 0.6216, -0.01611), (-0.8735, 0.8728, -0.01342), (-0.6473, 0.1264, 0.3344), (-0.888, 0.1308, 0.1289), (-0.8803, 0.3764, 0.0472), (-0.06046, 0.1343, 0.3379), (-0.3915, 0.1319, 0.415), (-0.3813, 0.3725, 0.1228), (0.3738, 0.6223, -0.01036), (0.064, 0.6193, -0.02486), (0.06449, 0.8726, -0.01211), (0.3725, 0.1256, 0.05211), (0.06846, 0.1286, 0.1986), (0.06588, 0.3718, 0.05272), (0.8725, 0.1239, -0.002791), (0.6194, 0.123, -0.0202), (0.6226, 0.374, -0.01286), (0.874, 0.3745, -0.005263), (0.3736, 0.3733, 0.01076), (0.3744, 0.8737, 0.005957), (-0.06189, 0.3729, 0.09956), (-0.6356, 0.3723, 0.1012), (-0.6242, 0.8719, -0.01685), (-0.05617, -0.6394, 0.2679), (-0.6152, -0.6138, -0.0332), (-0.6446, -0.1092, 0.3383), (0.8724, -0.6239, -0.01693), (0.3727, -0.6326, 0.07878), (0.3748, -0.1263, 0.09117), (0.8721, -0.1256, -0.001216), (-0.05906, -0.1234, 0.4428), (-0.06205, 0.8727, -0.01685), (0.8748, 0.8749, 0.001254)], [], [(271, 74, 3, 125), (268, 78, 5, 127), (267, 92, 15, 117), (266, 93, 16, 130), (265, 88, 12, 131), (264, 96, 14, 116), (263, 97, 17, 134), (261, 100, 9, 111), (260, 101, 18, 138), (258, 104, 13, 115), (257, 105, 19, 142), (256, 84, 8, 143), (255, 144, 55, 107), (254, 145, 56, 146), (253, 120, 32, 147), (252, 148, 54, 106), (251, 149, 57, 150), (250, 141, 53, 151), (249, 152, 27, 79), (248, 153, 58, 154), (247, 140, 52, 155), (246, 156, 51, 103), (245, 157, 59, 158), (243, 160, 50, 102), (242, 161, 60, 162), (241, 137, 49, 163), (240, 164, 23, 75), (239, 165, 61, 166), (238, 136, 48, 167), (237, 168, 47, 99), (236, 169, 62, 170), (234, 172, 46, 98), (233, 173, 63, 174), (232, 133, 45, 175), (231, 176, 28, 80), (230, 177, 64, 178), (229, 132, 44, 179), (228, 180, 43, 95), (227, 181, 65, 182), (226, 124, 36, 183), (225, 184, 42, 94), (224, 185, 66, 186), (223, 129, 41, 187), (222, 188, 29, 81), (221, 189, 67, 190), (220, 128, 40, 191), (219, 192, 39, 91), (218, 193, 68, 194), (217, 114, 26, 195), (216, 196, 38, 90), (215, 197, 69, 198), (213, 200, 33, 85), (212, 201, 70, 202), (210, 204, 37, 89), (209, 205, 71, 206), (208, 110, 22, 207), (205, 208, 207, 71), (55, 143, 208, 205), (143, 8, 110, 208), (140, 209, 206, 52), (19, 107, 209, 140), (107, 55, 205, 209), (104, 210, 89, 13), (52, 206, 210, 104), (206, 71, 204, 210), (201, 211, 203, 70), (51, 139, 211, 201), (136, 212, 202, 48), (18, 103, 212, 136), (103, 51, 201, 212), (100, 213, 85, 9), (48, 202, 213, 100), (202, 70, 200, 213), (197, 214, 199, 69), (47, 135, 214, 197), (132, 215, 198, 44), (17, 99, 215, 132), (99, 47, 197, 215), (96, 216, 90, 14), (44, 198, 216, 96), (198, 69, 196, 216), (193, 217, 195, 68), (43, 131, 217, 193), (131, 12, 114, 217), (128, 218, 194, 40), (16, 95, 218, 128), (95, 43, 193, 218), (92, 219, 91, 15), (40, 194, 219, 92), (194, 68, 192, 219), (189, 220, 191, 67), (42, 130, 220, 189), (130, 16, 128, 220), (94, 42, 189, 221), (190, 67, 188, 222), (185, 223, 187, 66), (31, 83, 223, 185), (83, 7, 129, 223), (119, 31, 185, 224), (186, 66, 184, 225), (181, 226, 183, 65), (21, 73, 226, 181), (73, 1, 124, 226), (129, 227, 182, 41), (7, 109, 227, 129), (109, 21, 181, 227), (93, 228, 95, 16), (41, 182, 228, 93), (182, 65, 180, 228), (177, 229, 179, 64), (46, 134, 229, 177), (134, 17, 132, 229), (82, 230, 178, 30), (6, 98, 230, 82), (98, 46, 177, 230), (118, 231, 80, 4), (30, 178, 231, 118), (178, 64, 176, 231), (173, 232, 175, 63), (35, 87, 232, 173), (87, 11, 133, 232), (72, 233, 174, 20), (0, 123, 233, 72), (123, 35, 173, 233), (108, 234, 98, 6), (20, 174, 234, 108), (174, 63, 172, 234), (169, 235, 171, 62), (25, 77, 235, 169), (133, 236, 170, 45), (11, 113, 236, 133), (113, 25, 169, 236), (97, 237, 99, 17), (45, 170, 237, 97), (170, 62, 168, 237), (165, 238, 167, 61), (50, 138, 238, 165), (138, 18, 136, 238), (86, 239, 166, 34), (10, 102, 239, 86), (102, 50, 165, 239), (122, 240, 75, 2), (34, 166, 240, 122), (166, 61, 164, 240), (161, 241, 163, 60), (28, 116, 241, 161), (116, 14, 137, 241), (76, 242, 162, 24), (4, 80, 242, 76), (80, 28, 161, 242), (112, 243, 102, 10), (24, 162, 243, 112), (162, 60, 160, 243), (157, 244, 159, 59), (38, 126, 244, 157), (137, 245, 158, 49), (14, 90, 245, 137), (90, 38, 157, 245), (101, 246, 103, 18), (49, 158, 246, 101), (158, 59, 156, 246), (153, 247, 155, 58), (54, 142, 247, 153), (142, 19, 140, 247), (106, 54, 153, 248), (154, 58, 152, 249), (149, 250, 151, 57), (29, 117, 250, 149), (117, 15, 141, 250), (81, 29, 149, 251), (150, 57, 148, 252), (145, 253, 147, 56), (39, 127, 253, 145), (127, 5, 120, 253), (141, 254, 146, 53), (15, 91, 254, 141), (91, 39, 145, 254), (105, 255, 107, 19), (53, 146, 255, 105), (146, 56, 144, 255), (144, 256, 143, 55), (56, 147, 256, 144), (147, 32, 84, 256), (148, 257, 142, 54), (57, 151, 257, 148), (151, 53, 105, 257), (152, 258, 115, 27), (58, 155, 258, 152), (155, 52, 104, 258), (156, 259, 139, 51), (59, 159, 259, 156), (160, 260, 138, 50), (60, 163, 260, 160), (163, 49, 101, 260), (164, 261, 111, 23), (61, 167, 261, 164), (167, 48, 100, 261), (168, 262, 135, 47), (62, 171, 262, 168), (172, 263, 134, 46), (63, 175, 263, 172), (175, 45, 97, 263), (176, 264, 116, 28), (64, 179, 264, 176), (179, 44, 96, 264), (180, 265, 131, 43), (65, 183, 265, 180), (183, 36, 88, 265), (184, 266, 130, 42), (66, 187, 266, 184), (187, 41, 93, 266), (188, 267, 117, 29), (67, 191, 267, 188), (191, 40, 92, 267), (192, 268, 127, 39), (68, 195, 268, 192), (195, 26, 78, 268), (196, 269, 126, 38), (69, 199, 269, 196), (200, 270, 121, 33), (70, 203, 270, 200), (204, 271, 125, 37), (71, 207, 271, 204), (207, 22, 74, 271)])
me_plane_002.polygons.foreach_set('use_smooth', [True] * 224)
me_plane_002.materials.append(mat_material_001)
me_plane_002.use_remesh_preserve_volume = False
me_plane_002.use_remesh_preserve_attributes = False
me_plane_002.use_mirror_vertex_groups = False
me_plane_002.update()

# ---- objects
ob_plane_no_hole = bpy.data.objects.new('plane_no_hole', me_plane)
ob_plane_big_hole = bpy.data.objects.new('plane_big_hole', me_plane_001)
ob_plane_small_hole = bpy.data.objects.new('plane_small_hole', me_plane_002)

# ---- transforms, parenting, visibility, modifiers, constraints
ob_plane_no_hole.location = (0.9796, 0.004574, 0.3879)
ob_plane_no_hole.scale = (0.3292, 0.3292, 0.2173)
ob_plane_no_hole.lineart.crease_threshold = 0.0
ob_plane_big_hole.location = (0.9796, 0.004574, 0.3879)
ob_plane_big_hole.scale = (0.3292, 0.3292, 0.2173)
ob_plane_big_hole.lineart.crease_threshold = 0.0
ob_plane_small_hole.location = (0.9796, 0.004574, 0.3879)
ob_plane_small_hole.scale = (0.3292, 0.3292, 0.2173)
ob_plane_small_hole.lineart.crease_threshold = 0.0

# ---- collection membership
col_collection_1.objects.link(ob_plane_no_hole)
col_collection_1.objects.link(ob_plane_big_hole)
col_collection_1.objects.link(ob_plane_small_hole)

# ---- scene / render settings (as saved in the file)
scene.frame_start = 1; scene.frame_end = 250; scene.frame_set(1)
scene.render.engine = 'BLENDER_EEVEE_NEXT'
scene.render.resolution_percentage = 50
scene.render.dither_intensity = 0.0
scene.cycles.use_denoising = False
scene.cycles.samples = 10
scene.cycles.sampling_pattern = 'TABULATED_SOBOL'
scene.cycles.light_sampling_threshold = 0.0
scene.cycles.use_adaptive_sampling = False
scene.cycles.use_light_tree = False
scene.cycles.blur_glossy = 0.0
scene.cycles.pixel_filter_type = 'GAUSSIAN'
scene.cycles.sample_clamp_indirect = 0.0
scene.view_settings.view_transform = 'Standard'
bpy.context.view_layer.update()

# ---- added for rendering (the .blend has no active camera and no usable light): camera, sun
cam_auto = bpy.data.cameras.new('AutoCamera')
cam_auto.lens = 50.0
cam_auto.sensor_width = 36.0
cam_auto.clip_end = 1000.0
ob_auto_camera = bpy.data.objects.new('AutoCamera', cam_auto)
scene.collection.objects.link(ob_auto_camera)
ob_auto_camera.location = (1.84898, -1.04086, 1.13382)
ob_auto_camera.rotation_euler = (1.09748, -7.21219e-08, 0.694738)
scene.camera = ob_auto_camera
light_auto_sun = bpy.data.lights.new('AutoSun', 'SUN')
light_auto_sun.energy = 3.0
light_auto_sun.angle = 0.0523599
ob_auto_sun = bpy.data.objects.new('AutoSun', light_auto_sun)
scene.collection.objects.link(ob_auto_sun)
ob_auto_sun.rotation_euler = (0.872665, 0.174533, 0.523599)
bpy.context.view_layer.update()
